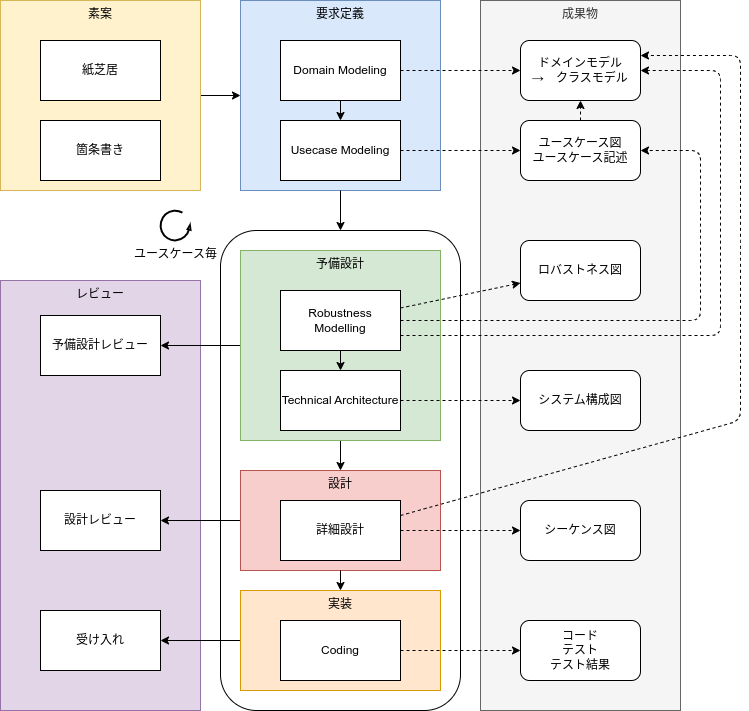

The diagram above was exported from draw.io. Its source (the exported page's mxGraphModel, read from the mxfile embedded in the PNG):
<mxGraphModel dx="1172" dy="853" grid="1" gridSize="10" guides="1" tooltips="1" connect="1" arrows="1" fold="1" page="1" pageScale="1" pageWidth="850" pageHeight="1100" math="0" shadow="0">
  <root>
    <mxCell id="0" />
    <mxCell id="1" parent="0" />
    <mxCell id="39" value="レビュー" style="rounded=0;whiteSpace=wrap;html=1;verticalAlign=top;fillColor=#e1d5e7;strokeColor=#9673a6;" vertex="1" parent="1">
      <mxGeometry x="80" y="360" width="200" height="430" as="geometry" />
    </mxCell>
    <mxCell id="25" value="" style="rounded=1;whiteSpace=wrap;html=1;" vertex="1" parent="1">
      <mxGeometry x="300" y="310" width="240" height="480" as="geometry" />
    </mxCell>
    <mxCell id="49" style="edgeStyle=none;html=1;startArrow=none;startFill=0;" edge="1" parent="1" source="47" target="48">
      <mxGeometry relative="1" as="geometry" />
    </mxCell>
    <mxCell id="47" value="実装" style="rounded=0;whiteSpace=wrap;html=1;verticalAlign=top;fillColor=#ffe6cc;strokeColor=#d79b00;" vertex="1" parent="1">
      <mxGeometry x="320" y="670" width="200" height="100" as="geometry" />
    </mxCell>
    <mxCell id="36" style="edgeStyle=none;html=1;exitX=1;exitY=0.5;exitDx=0;exitDy=0;entryX=0;entryY=0.5;entryDx=0;entryDy=0;" edge="1" parent="1" source="35" target="6">
      <mxGeometry relative="1" as="geometry" />
    </mxCell>
    <mxCell id="35" value="素案" style="rounded=0;whiteSpace=wrap;html=1;verticalAlign=top;fillColor=#fff2cc;strokeColor=#d6b656;" vertex="1" parent="1">
      <mxGeometry x="80" y="80" width="200" height="190" as="geometry" />
    </mxCell>
    <mxCell id="32" value="成果物" style="rounded=0;whiteSpace=wrap;html=1;verticalAlign=top;fillColor=#f5f5f5;fontColor=#333333;strokeColor=#666666;" vertex="1" parent="1">
      <mxGeometry x="560" y="80" width="200" height="710" as="geometry" />
    </mxCell>
    <mxCell id="44" style="edgeStyle=none;html=1;startArrow=none;startFill=0;" edge="1" parent="1" source="26" target="43">
      <mxGeometry relative="1" as="geometry" />
    </mxCell>
    <mxCell id="26" value="設計" style="rounded=0;whiteSpace=wrap;html=1;verticalAlign=top;fillColor=#f8cecc;strokeColor=#b85450;" vertex="1" parent="1">
      <mxGeometry x="320" y="550" width="200" height="100" as="geometry" />
    </mxCell>
    <mxCell id="28" style="edgeStyle=none;html=1;" edge="1" parent="1" source="9" target="26">
      <mxGeometry relative="1" as="geometry" />
    </mxCell>
    <mxCell id="42" style="edgeStyle=none;html=1;startArrow=none;startFill=0;" edge="1" parent="1" source="9" target="40">
      <mxGeometry relative="1" as="geometry" />
    </mxCell>
    <mxCell id="9" value="予備設計" style="rounded=0;whiteSpace=wrap;html=1;verticalAlign=top;fillColor=#d5e8d4;strokeColor=#82b366;" vertex="1" parent="1">
      <mxGeometry x="320" y="330" width="200" height="190" as="geometry" />
    </mxCell>
    <mxCell id="6" value="要求定義" style="rounded=0;whiteSpace=wrap;html=1;verticalAlign=top;fillColor=#dae8fc;strokeColor=#6c8ebf;" vertex="1" parent="1">
      <mxGeometry x="320" y="80" width="200" height="190" as="geometry" />
    </mxCell>
    <mxCell id="5" value="" style="edgeStyle=none;html=1;" edge="1" parent="1" source="2" target="3">
      <mxGeometry relative="1" as="geometry" />
    </mxCell>
    <mxCell id="13" style="edgeStyle=none;html=1;dashed=1;" edge="1" parent="1" source="2" target="11">
      <mxGeometry relative="1" as="geometry" />
    </mxCell>
    <mxCell id="2" value="Domain Modeling" style="rounded=0;whiteSpace=wrap;html=1;" vertex="1" parent="1">
      <mxGeometry x="360" y="120" width="120" height="60" as="geometry" />
    </mxCell>
    <mxCell id="14" style="edgeStyle=none;html=1;dashed=1;" edge="1" parent="1" source="3" target="12">
      <mxGeometry relative="1" as="geometry" />
    </mxCell>
    <mxCell id="18" style="edgeStyle=none;html=1;" edge="1" parent="1" source="6">
      <mxGeometry relative="1" as="geometry">
        <mxPoint x="420" y="310" as="targetPoint" />
      </mxGeometry>
    </mxCell>
    <mxCell id="3" value="Usecase Modeling" style="rounded=0;whiteSpace=wrap;html=1;" vertex="1" parent="1">
      <mxGeometry x="360" y="200" width="120" height="60" as="geometry" />
    </mxCell>
    <mxCell id="8" value="" style="edgeStyle=none;html=1;" edge="1" parent="1" source="4" target="7">
      <mxGeometry relative="1" as="geometry" />
    </mxCell>
    <mxCell id="19" style="edgeStyle=none;html=1;dashed=1;" edge="1" parent="1" source="4" target="16">
      <mxGeometry relative="1" as="geometry" />
    </mxCell>
    <mxCell id="20" style="edgeStyle=none;html=1;exitX=1;exitY=0.5;exitDx=0;exitDy=0;dashed=1;" edge="1" parent="1" source="4" target="12">
      <mxGeometry relative="1" as="geometry">
        <Array as="points">
          <mxPoint x="780" y="400" />
          <mxPoint x="780" y="310" />
          <mxPoint x="780" y="230" />
        </Array>
      </mxGeometry>
    </mxCell>
    <mxCell id="22" style="edgeStyle=none;html=1;exitX=1;exitY=0.75;exitDx=0;exitDy=0;dashed=1;" edge="1" parent="1" source="4" target="11">
      <mxGeometry relative="1" as="geometry">
        <Array as="points">
          <mxPoint x="800" y="415" />
          <mxPoint x="800" y="280" />
          <mxPoint x="800" y="150" />
        </Array>
      </mxGeometry>
    </mxCell>
    <mxCell id="4" value="Robustness Modelling" style="rounded=0;whiteSpace=wrap;html=1;" vertex="1" parent="1">
      <mxGeometry x="360" y="370" width="120" height="60" as="geometry" />
    </mxCell>
    <mxCell id="51" style="edgeStyle=none;html=1;startArrow=none;startFill=0;dashed=1;" edge="1" parent="1" source="7" target="50">
      <mxGeometry relative="1" as="geometry" />
    </mxCell>
    <mxCell id="7" value="Technical Architecture" style="rounded=0;whiteSpace=wrap;html=1;" vertex="1" parent="1">
      <mxGeometry x="360" y="450" width="120" height="60" as="geometry" />
    </mxCell>
    <mxCell id="31" style="edgeStyle=none;html=1;dashed=1;" edge="1" parent="1" source="10" target="30">
      <mxGeometry relative="1" as="geometry" />
    </mxCell>
    <mxCell id="10" value="Coding" style="rounded=0;whiteSpace=wrap;html=1;" vertex="1" parent="1">
      <mxGeometry x="360" y="700" width="120" height="60" as="geometry" />
    </mxCell>
    <mxCell id="11" value="ドメインモデル&lt;br&gt;→　クラスモデル" style="rounded=1;whiteSpace=wrap;html=1;" vertex="1" parent="1">
      <mxGeometry x="600" y="120" width="120" height="60" as="geometry" />
    </mxCell>
    <mxCell id="15" style="edgeStyle=none;html=1;exitX=0.5;exitY=0;exitDx=0;exitDy=0;dashed=1;" edge="1" parent="1" source="12" target="11">
      <mxGeometry relative="1" as="geometry" />
    </mxCell>
    <mxCell id="12" value="ユースケース図&lt;br&gt;ユースケース記述" style="rounded=1;whiteSpace=wrap;html=1;" vertex="1" parent="1">
      <mxGeometry x="600" y="200" width="120" height="60" as="geometry" />
    </mxCell>
    <mxCell id="16" value="ロバストネス図" style="rounded=1;whiteSpace=wrap;html=1;" vertex="1" parent="1">
      <mxGeometry x="600" y="320" width="120" height="60" as="geometry" />
    </mxCell>
    <mxCell id="17" value="シーケンス図" style="rounded=1;whiteSpace=wrap;html=1;" vertex="1" parent="1">
      <mxGeometry x="600" y="580" width="120" height="60" as="geometry" />
    </mxCell>
    <mxCell id="29" style="edgeStyle=none;html=1;entryX=0.5;entryY=0;entryDx=0;entryDy=0;" edge="1" parent="1" target="47">
      <mxGeometry relative="1" as="geometry">
        <mxPoint x="420" y="650" as="sourcePoint" />
        <mxPoint x="420" y="660" as="targetPoint" />
      </mxGeometry>
    </mxCell>
    <mxCell id="37" style="edgeStyle=none;html=1;dashed=1;" edge="1" parent="1" source="27" target="17">
      <mxGeometry relative="1" as="geometry" />
    </mxCell>
    <mxCell id="27" value="詳細設計" style="rounded=0;whiteSpace=wrap;html=1;" vertex="1" parent="1">
      <mxGeometry x="360" y="580" width="120" height="60" as="geometry" />
    </mxCell>
    <mxCell id="30" value="コード&lt;br&gt;テスト&lt;br&gt;テスト結果" style="rounded=1;whiteSpace=wrap;html=1;" vertex="1" parent="1">
      <mxGeometry x="600" y="700" width="120" height="60" as="geometry" />
    </mxCell>
    <mxCell id="33" value="紙芝居" style="rounded=0;whiteSpace=wrap;html=1;" vertex="1" parent="1">
      <mxGeometry x="120" y="120" width="120" height="60" as="geometry" />
    </mxCell>
    <mxCell id="38" value="ユースケース毎" style="verticalLabelPosition=bottom;html=1;verticalAlign=top;strokeWidth=2;shape=mxgraph.lean_mapping.physical_pull;pointerEvents=1;direction=east;" vertex="1" parent="1">
      <mxGeometry x="240" y="290" width="30" height="30" as="geometry" />
    </mxCell>
    <mxCell id="40" value="予備設計レビュー" style="rounded=0;whiteSpace=wrap;html=1;" vertex="1" parent="1">
      <mxGeometry x="120" y="395" width="120" height="60" as="geometry" />
    </mxCell>
    <mxCell id="43" value="設計レビュー" style="rounded=0;whiteSpace=wrap;html=1;" vertex="1" parent="1">
      <mxGeometry x="120" y="570" width="120" height="60" as="geometry" />
    </mxCell>
    <mxCell id="46" style="edgeStyle=none;html=1;exitX=1;exitY=0.25;exitDx=0;exitDy=0;dashed=1;entryX=1;entryY=0.25;entryDx=0;entryDy=0;" edge="1" parent="1" source="27" target="11">
      <mxGeometry relative="1" as="geometry">
        <mxPoint x="590" y="482.5" as="sourcePoint" />
        <mxPoint x="830" y="217.5" as="targetPoint" />
        <Array as="points">
          <mxPoint x="820" y="500" />
          <mxPoint x="820" y="330" />
          <mxPoint x="820" y="135" />
        </Array>
      </mxGeometry>
    </mxCell>
    <mxCell id="48" value="受け入れ" style="rounded=0;whiteSpace=wrap;html=1;" vertex="1" parent="1">
      <mxGeometry x="120" y="690" width="120" height="60" as="geometry" />
    </mxCell>
    <mxCell id="50" value="システム構成図" style="rounded=1;whiteSpace=wrap;html=1;" vertex="1" parent="1">
      <mxGeometry x="600" y="450" width="120" height="60" as="geometry" />
    </mxCell>
    <mxCell id="52" value="箇条書き" style="rounded=0;whiteSpace=wrap;html=1;" vertex="1" parent="1">
      <mxGeometry x="120" y="200" width="120" height="60" as="geometry" />
    </mxCell>
  </root>
</mxGraphModel>